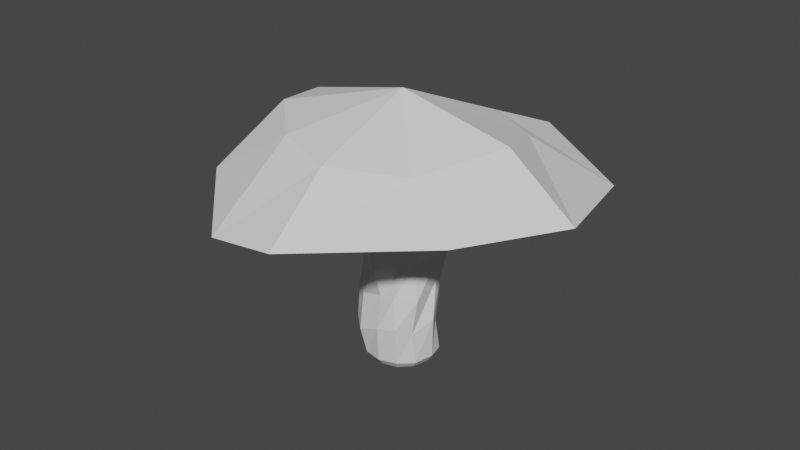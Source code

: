 # Source: Mushroom_Model.blend  (saved by Blender 3.5.10; exported with 4.5.12 LTS)
import bpy
from mathutils import Matrix  # noqa: F401  (used for matrix-valued properties, if any)

bpy.ops.wm.read_factory_settings(use_empty=True)
scene = bpy.context.scene
scene.name = 'Scene'

# ---- collections
col_collection = bpy.data.collections.new('Collection'); scene.collection.children.link(col_collection)

# ---- world
world_world = bpy.data.worlds.new('World'); scene.world = world_world
world_world.use_nodes = True; world_world.node_tree.nodes.clear()
_N = world_world.node_tree.nodes; _L = world_world.node_tree.links
n0 = _N.new('ShaderNodeOutputWorld'); n0.name = 'World Output'; n0.location = (300, 300)
n1 = _N.new('ShaderNodeBackground'); n1.name = 'Background'; n1.location = (10, 300)
n1.inputs[0].default_value = (0.05088, 0.05088, 0.05088, 1.0)
_L.new(n1.outputs[0], n0.inputs[0])
n0.is_active_output = True
world_world.color = (0.05088, 0.05088, 0.05088)
world_world.use_sun_shadow = False
world_world.sun_shadow_jitter_overblur = 0.0

# ---- meshes
me_cylinder = bpy.data.meshes.new('Cylinder')
me_cylinder.from_pydata([(0.0002899, 0.01967, 0.01294), (0.01613, 0.01015, 0.01328), (0.01644, 0.002404, 0.0146), (0.01201, -0.01268, 0.0161), (0.003919, -0.0148, 0.01443), (-0.007011, -0.01328, 0.01347), (-0.01683, -0.001501, 0.01454), (-0.01261, 0.009625, 0.01218), (-0.006949, 0.0164, 0.01368), (0.0, 0.01313, -0.03985), (0.006565, 0.01137, -0.03985), (0.01137, 0.006565, -0.03985), (0.01313, 0.0, -0.03985), (0.01137, -0.006565, -0.03985), (0.006565, -0.01137, -0.03985), (0.0, -0.01313, -0.03985), (-0.006565, -0.01137, -0.03985), (-0.01137, -0.006565, -0.03985), (-0.01313, 0.0, -0.03985), (-0.01137, 0.006565, -0.03985), (-0.006565, 0.01137, -0.03985), (-0.0002804, 0.01592, -0.03758), (-0.00026, 0.0183, -0.01672), (0.007754, 0.01378, -0.01728), (0.007737, 0.01369, -0.03761), (0.01436, 0.006559, -0.01256), (0.01362, 0.007603, -0.03755), (0.01617, 0.00136, -0.01135), (0.01603, -0.0001555, -0.03704), (0.0157, -0.009743, -0.01545), (0.01356, -0.008101, -0.03752), (0.008566, -0.01591, -0.01408), (0.008076, -0.01389, -0.0372), (0.0008204, -0.015, -0.01534), (0.0001631, -0.01604, -0.03727), (-0.01027, -0.0132, -0.01748), (-0.00806, -0.01396, -0.03767), (-0.01622, -0.009002, -0.01697), (-0.01396, -0.00806, -0.03767), (-0.01481, 7.103e-05, -0.01812), (-0.01609, -0.0001848, -0.03739), (-0.01199, 0.007872, -0.01617), (-0.01362, 0.007919, -0.03753), (-0.005069, 0.01396, -0.01756), (-0.008311, 0.01372, -0.03766), (-0.002847, 0.01713, -0.02851), (0.006201, 0.01351, -0.02875), (0.01332, 0.005167, -0.0272), (0.01756, -0.001647, -0.02332), (0.01337, -0.01005, -0.027), (0.009317, -0.01611, -0.02475), (0.001451, -0.01804, -0.02549), (-0.009529, -0.01625, -0.029), (-0.01665, -0.009812, -0.029), (-0.01819, -0.001625, -0.02714), (-0.01371, 0.007877, -0.02776), (-0.01101, 0.01413, -0.0291), (0.006845, 0.01568, 0.006368), (-0.0007487, 0.01893, 0.003482), (0.0164, 0.00976, 0.003682), (0.01911, 0.0002646, 0.003489), (0.01657, -0.009167, 0.003397), (0.01246, -0.0128, 0.005575), (0.0006588, -0.01868, 0.003306), (-0.009526, -0.01618, 0.002958), (-0.01664, -0.009366, 0.002946), (-0.01899, 0.0001458, 0.003149), (-0.01647, 0.009791, 0.002793), (-0.009766, 0.0165, 0.003252), (-0.003415, 0.01537, -0.005227), (0.008666, 0.01613, -0.005597), (0.01516, 0.01057, -0.003076), (0.01772, 0.0004054, -0.002149), (0.01402, -0.009532, -0.003962), (0.01179, -0.01273, -0.00283), (0.0003243, -0.01818, -0.00587), (-0.01017, -0.013, -0.006649), (-0.01436, -0.005709, -0.006403), (-0.01645, 0.003121, -0.006414), (-0.01649, 0.009557, -0.005963), (-0.01184, 0.01321, -0.004523), (-0.001514, 0.001328, 0.04517), (0.01283, 0.08385, 0.0189), (0.06179, 0.05821, 0.01387), (0.0806, -0.001318, 0.0216), (0.05272, -0.03809, 0.01963), (0.0112, -0.08259, 0.02195), (-0.02231, -0.07929, 0.0175), (-0.0602, -0.04357, 0.02044), (-0.08523, 0.02163, 0.02072), (-0.0457, 0.06404, 0.01641), (0.006033, 0.05315, 0.02856), (0.02936, 0.04303, 0.02724), (0.04621, 0.005894, 0.03545), (0.02814, -0.02887, 0.03162), (0.004552, -0.0497, 0.03562), (-0.02307, -0.04003, 0.03677), (-0.04936, -0.01577, 0.03707), (-0.05942, 0.01373, 0.0331), (-0.02602, 0.04904, 0.02771), (0.0002899, 0.01967, 0.01294), (0.01613, 0.01015, 0.01328), (0.01644, 0.002404, 0.0146), (0.01201, -0.01268, 0.0161), (0.003919, -0.0148, 0.01443), (-0.007011, -0.01328, 0.01347), (-0.01683, -0.001501, 0.01454), (-0.01261, 0.009625, 0.01218), (-0.006949, 0.0164, 0.01368)], [], [(69, 58, 57, 70), (26, 28, 12, 11), (28, 30, 13, 12), (30, 32, 14, 13), (32, 34, 15, 14), (34, 36, 16, 15), (36, 38, 17, 16), (38, 40, 18, 17), (40, 42, 19, 18), (42, 44, 20, 19), (24, 26, 11, 10), (80, 68, 58, 69), (70, 57, 59, 71), (71, 59, 60, 72), (72, 60, 61, 73), (73, 61, 62, 74), (74, 62, 63, 75), (75, 63, 64, 76), (76, 64, 65, 77), (77, 65, 66, 78), (78, 66, 67, 79), (79, 67, 68, 80), (21, 24, 10, 9), (45, 46, 24, 21), (46, 47, 26, 24), (47, 48, 28, 26), (48, 49, 30, 28), (49, 50, 32, 30), (50, 51, 34, 32), (51, 52, 36, 34), (52, 53, 38, 36), (53, 54, 40, 38), (54, 55, 42, 40), (55, 56, 44, 42), (56, 45, 21, 44), (44, 21, 9, 20), (22, 23, 46, 45), (23, 25, 47, 46), (25, 27, 48, 47), (27, 29, 49, 48), (29, 31, 50, 49), (31, 33, 51, 50), (33, 35, 52, 51), (35, 37, 53, 52), (37, 39, 54, 53), (39, 41, 55, 54), (41, 43, 56, 55), (43, 22, 45, 56), (60, 59, 1, 2), (57, 58, 0, 1, 59), (63, 62, 3, 4), (64, 63, 4, 5), (67, 66, 6, 7), (68, 67, 7, 8), (58, 68, 8, 0), (69, 70, 23, 22), (70, 71, 25, 23), (71, 72, 27, 25), (72, 73, 29, 27), (73, 74, 31, 29), (74, 75, 33, 31), (75, 76, 35, 33), (76, 77, 37, 35), (77, 78, 39, 37), (78, 79, 41, 39), (79, 80, 43, 41), (80, 69, 22, 43), (91, 81, 92), (99, 81, 91), (92, 81, 93), (93, 81, 94), (94, 81, 95), (95, 81, 96), (96, 81, 97), (97, 81, 98), (98, 81, 99), (91, 92, 83, 82), (92, 93, 84, 83), (93, 94, 85, 84), (94, 95, 86, 85), (95, 96, 87, 86), (96, 97, 88, 87), (97, 98, 89, 88), (98, 99, 90, 89), (99, 91, 82, 90), (88, 89, 107, 106), (85, 86, 104, 103), (82, 83, 101, 100), (89, 90, 108, 107), (86, 87, 105, 104), (83, 84, 102, 101), (90, 82, 100, 108), (87, 88, 106, 105), (84, 85, 103, 102), (65, 64, 5, 6, 66), (61, 60, 2, 3, 62), (10, 11, 12, 13, 14, 15, 16, 17, 18, 19, 20, 9)])
_uv = me_cylinder.uv_layers.new(name='UVMap')
_uv.uv.foreach_set('vector', [0.7899, 0.8424, 0.7794, 0.9037, 0.7296, 0.926, 0.7148, 0.8527, 0.6409, 0.6756, 0.5995, 0.6827, 0.5993, 0.6595, 0.6399, 0.6567, 0.5995, 0.6827, 0.5554, 0.6794, 0.5575, 0.6587, 0.5993, 0.6595, 0.5554, 0.6794, 0.5124, 0.6797, 0.5141, 0.6551, 0.5575, 0.6587, 0.5124, 0.6797, 0.4683, 0.6741, 0.4706, 0.6514, 0.5141, 0.6551, 0.4683, 0.6741, 0.4248, 0.6661, 0.4289, 0.6456, 0.4706, 0.6514, 0.4248, 0.6661, 0.3832, 0.6571, 0.3889, 0.6373, 0.4289, 0.6456, 0.3832, 0.6571, 0.3427, 0.6444, 0.3507, 0.6245, 0.3889, 0.6373, 0.3427, 0.6444, 0.3018, 0.6194, 0.3158, 0.604, 0.3507, 0.6245, 0.8093, 0.6262, 0.7672, 0.6483, 0.7569, 0.6291, 0.7951, 0.608, 0.6829, 0.6692, 0.6409, 0.6756, 0.6399, 0.6567, 0.679, 0.6518, 0.8461, 0.8382, 0.8355, 0.8914, 0.7794, 0.9037, 0.7899, 0.8424, 0.7148, 0.8527, 0.7296, 0.926, 0.6599, 0.9139, 0.6661, 0.8736, 0.6661, 0.8736, 0.6599, 0.9139, 0.6032, 0.912, 0.6048, 0.8785, 0.6048, 0.8785, 0.6032, 0.912, 0.5488, 0.909, 0.5427, 0.8641, 0.5427, 0.8641, 0.5488, 0.909, 0.5162, 0.9188, 0.519, 0.8689, 0.519, 0.8689, 0.5162, 0.9188, 0.4441, 0.8963, 0.4477, 0.8455, 0.4477, 0.8455, 0.4441, 0.8963, 0.3882, 0.8872, 0.3812, 0.8296, 0.3812, 0.8296, 0.3882, 0.8872, 0.3356, 0.8826, 0.3292, 0.8225, 0.3292, 0.8225, 0.3356, 0.8826, 0.2814, 0.8774, 0.2721, 0.8155, 0.2721, 0.8155, 0.2814, 0.8774, 0.2219, 0.8677, 0.231, 0.813, 0.8814, 0.8205, 0.893, 0.876, 0.8355, 0.8914, 0.8461, 0.8382, 0.7245, 0.6623, 0.6829, 0.6692, 0.679, 0.6518, 0.7178, 0.643, 0.7506, 0.7071, 0.6962, 0.7163, 0.6829, 0.6692, 0.7245, 0.6623, 0.6962, 0.7163, 0.6365, 0.7317, 0.6409, 0.6756, 0.6829, 0.6692, 0.6365, 0.7317, 0.5943, 0.7557, 0.5995, 0.6827, 0.6409, 0.6756, 0.5943, 0.7557, 0.5449, 0.7352, 0.5554, 0.6794, 0.5995, 0.6827, 0.5449, 0.7352, 0.5062, 0.7456, 0.5124, 0.6797, 0.5554, 0.6794, 0.5062, 0.7456, 0.4663, 0.7352, 0.4683, 0.6741, 0.5124, 0.6797, 0.4663, 0.7352, 0.4163, 0.7095, 0.4248, 0.6661, 0.4683, 0.6741, 0.4163, 0.7095, 0.3718, 0.7013, 0.3832, 0.6571, 0.4248, 0.6661, 0.3718, 0.7013, 0.3299, 0.698, 0.3427, 0.6444, 0.3832, 0.6571, 0.3299, 0.698, 0.2747, 0.674, 0.3018, 0.6194, 0.3427, 0.6444, 0.8351, 0.6823, 0.795, 0.6881, 0.7672, 0.6483, 0.8093, 0.6262, 0.795, 0.6881, 0.7506, 0.7071, 0.7245, 0.6623, 0.7672, 0.6483, 0.7672, 0.6483, 0.7245, 0.6623, 0.7178, 0.643, 0.7569, 0.6291, 0.7531, 0.7766, 0.7, 0.783, 0.6962, 0.7163, 0.7506, 0.7071, 0.7, 0.783, 0.6451, 0.8164, 0.6365, 0.7317, 0.6962, 0.7163, 0.6451, 0.8164, 0.6122, 0.8236, 0.5943, 0.7557, 0.6365, 0.7317, 0.6122, 0.8236, 0.5498, 0.7977, 0.5449, 0.7352, 0.5943, 0.7557, 0.5498, 0.7977, 0.4974, 0.8019, 0.5062, 0.7456, 0.5449, 0.7352, 0.4974, 0.8019, 0.4545, 0.7902, 0.4663, 0.7352, 0.5062, 0.7456, 0.4545, 0.7902, 0.3945, 0.7676, 0.4163, 0.7095, 0.4663, 0.7352, 0.3945, 0.7676, 0.3545, 0.7608, 0.3718, 0.7013, 0.4163, 0.7095, 0.3545, 0.7608, 0.3031, 0.7455, 0.3299, 0.698, 0.3718, 0.7013, 0.3031, 0.7455, 0.2504, 0.7437, 0.2747, 0.674, 0.3299, 0.698, 0.8485, 0.7551, 0.7897, 0.7633, 0.795, 0.6881, 0.8351, 0.6823, 0.7897, 0.7633, 0.7531, 0.7766, 0.7506, 0.7071, 0.795, 0.6881, 0.6032, 0.912, 0.6599, 0.9139, 0.6631, 0.9739, 0.6123, 0.9819, 0.7296, 0.926, 0.7794, 0.9037, 0.7815, 0.964, 0.6631, 0.9739, 0.6599, 0.9139, 0.4441, 0.8963, 0.5162, 0.9188, 0.51, 0.9835, 0.4566, 0.9681, 0.3882, 0.8872, 0.4441, 0.8963, 0.4566, 0.9681, 0.3852, 0.9541, 0.2219, 0.8677, 0.2814, 0.8774, 0.287, 0.9489, 0.2107, 0.9319, 0.8355, 0.8914, 0.893, 0.876, 0.8886, 0.9418, 0.8329, 0.9594, 0.7794, 0.9037, 0.8355, 0.8914, 0.8329, 0.9594, 0.7815, 0.964, 0.7899, 0.8424, 0.7148, 0.8527, 0.7, 0.783, 0.7531, 0.7766, 0.7148, 0.8527, 0.6661, 0.8736, 0.6451, 0.8164, 0.7, 0.783, 0.6661, 0.8736, 0.6048, 0.8785, 0.6122, 0.8236, 0.6451, 0.8164, 0.6048, 0.8785, 0.5427, 0.8641, 0.5498, 0.7977, 0.6122, 0.8236, 0.5427, 0.8641, 0.519, 0.8689, 0.4974, 0.8019, 0.5498, 0.7977, 0.519, 0.8689, 0.4477, 0.8455, 0.4545, 0.7902, 0.4974, 0.8019, 0.4477, 0.8455, 0.3812, 0.8296, 0.3945, 0.7676, 0.4545, 0.7902, 0.3812, 0.8296, 0.3292, 0.8225, 0.3545, 0.7608, 0.3945, 0.7676, 0.3292, 0.8225, 0.2721, 0.8155, 0.3031, 0.7455, 0.3545, 0.7608, 0.2721, 0.8155, 0.231, 0.813, 0.2504, 0.7437, 0.3031, 0.7455, 0.8814, 0.8205, 0.8461, 0.8382, 0.7897, 0.7633, 0.8485, 0.7551, 0.8461, 0.8382, 0.7899, 0.8424, 0.7531, 0.7766, 0.7897, 0.7633, 0.1875, 0.4216, 0.2831, 0.2631, 0.2691, 0.4473, 0.1112, 0.3442, 0.2831, 0.2631, 0.1875, 0.4216, 0.2691, 0.4473, 0.2831, 0.2631, 0.3918, 0.3846, 0.3918, 0.3846, 0.2831, 0.2631, 0.4324, 0.2612, 0.4324, 0.2612, 0.2831, 0.2631, 0.421, 0.1573, 0.421, 0.1573, 0.2831, 0.2631, 0.3354, 0.1145, 0.3354, 0.1145, 0.2831, 0.2631, 0.2201, 0.1058, 0.2201, 0.1058, 0.2831, 0.2631, 0.1224, 0.1399, 0.09659, 0.1801, 0.2831, 0.2631, 0.1112, 0.3442, 0.1875, 0.4216, 0.2691, 0.4473, 0.3192, 0.5661, 0.137, 0.5205, 0.2691, 0.4473, 0.3918, 0.3846, 0.4979, 0.452, 0.3192, 0.5661, 0.3918, 0.3846, 0.4324, 0.2612, 0.5227, 0.2976, 0.4979, 0.452, 0.4324, 0.2612, 0.421, 0.1573, 0.5227, 0.0921, 0.5227, 0.2976, 0.421, 0.1573, 0.3354, 0.1145, 0.439, 0.01189, 0.5227, 0.0921, 0.3354, 0.1145, 0.2201, 0.1058, 0.2621, 0.0001423, 0.439, 0.01189, 0.2201, 0.1058, 0.1224, 0.1399, 0.04109, 0.08055, 0.2621, 0.0001423, 0.09659, 0.1801, 0.1112, 0.3442, 0.01959, 0.348, 0.0001423, 0.1528, 0.1112, 0.3442, 0.1875, 0.4216, 0.137, 0.5205, 0.01959, 0.348, 0.739, 0.487, 0.5619, 0.4013, 0.7348, 0.2844, 0.7474, 0.3162, 0.9625, 0.258, 0.9625, 0.4295, 0.816, 0.3035, 0.8293, 0.2835, 0.6448, 0.08188, 0.7958, 0.04156, 0.7934, 0.2283, 0.7425, 0.2389, 0.5604, 0.399, 0.5622, 0.2353, 0.7337, 0.2596, 0.7351, 0.2848, 0.9625, 0.4295, 0.8859, 0.4869, 0.7904, 0.3213, 0.816, 0.3035, 0.7958, 0.04156, 0.9503, 0.1285, 0.8093, 0.2437, 0.7934, 0.2283, 0.5622, 0.2353, 0.6448, 0.08188, 0.7425, 0.2389, 0.7337, 0.2596, 0.8859, 0.4869, 0.739, 0.487, 0.7474, 0.3162, 0.7904, 0.3213, 0.9503, 0.1285, 0.9625, 0.258, 0.8293, 0.2835, 0.8093, 0.2437, 0.3356, 0.8826, 0.3882, 0.8872, 0.3852, 0.9541, 0.287, 0.9489, 0.2814, 0.8774, 0.5488, 0.909, 0.6032, 0.912, 0.6123, 0.9819, 0.51, 0.9835, 0.5162, 0.9188, 0.03116, 0.5664, 0.05387, 0.5664, 0.07353, 0.5778, 0.08489, 0.5974, 0.08489, 0.6201, 0.07353, 0.6398, 0.05387, 0.6511, 0.03116, 0.6511, 0.0115, 0.6398, 0.0001423, 0.6201, 0.0001423, 0.5974, 0.0115, 0.5778])
me_cylinder.update()

# ---- objects
ob_cylinder = bpy.data.objects.new('Cylinder', me_cylinder)

# ---- transforms, parenting, visibility, modifiers, constraints
ob_cylinder.location = (0.0, 0.0, -0.03789)
ob_cylinder.scale = (0.7122, 0.7343, 1.0)

# ---- collection membership
col_collection.objects.link(ob_cylinder)

# ---- scene / render settings (as saved in the file)
scene.frame_start = 1; scene.frame_end = 250; scene.frame_set(1)
scene.render.engine = 'BLENDER_EEVEE_NEXT'
scene.cycles.sampling_pattern = 'TABULATED_SOBOL'
scene.view_settings.view_transform = 'Filmic'
bpy.context.view_layer.update()

# ---- added for rendering (the .blend has no active camera and no usable light): camera, sun
cam_auto = bpy.data.cameras.new('AutoCamera')
cam_auto.lens = 50.0
cam_auto.sensor_width = 36.0
cam_auto.clip_end = 1000.0
ob_auto_camera = bpy.data.objects.new('AutoCamera', cam_auto)
scene.collection.objects.link(ob_auto_camera)
ob_auto_camera.location = (0.183395, -0.221593, 0.112802)
ob_auto_camera.rotation_euler = (1.09748, -7.21219e-08, 0.694738)
scene.camera = ob_auto_camera
light_auto_sun = bpy.data.lights.new('AutoSun', 'SUN')
light_auto_sun.energy = 3.0
light_auto_sun.angle = 0.0523599
ob_auto_sun = bpy.data.objects.new('AutoSun', light_auto_sun)
scene.collection.objects.link(ob_auto_sun)
ob_auto_sun.rotation_euler = (0.872665, 0.174533, 0.523599)
bpy.context.view_layer.update()

